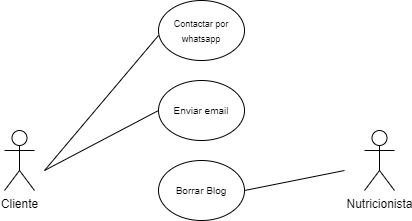

The diagram above was exported from draw.io. Its source (the exported page's mxGraphModel, read from the mxfile embedded in the PNG):
<mxGraphModel dx="1038" dy="521" grid="1" gridSize="10" guides="1" tooltips="1" connect="1" arrows="1" fold="1" page="1" pageScale="1" pageWidth="827" pageHeight="1169" math="0" shadow="0">
  <root>
    <mxCell id="0" />
    <mxCell id="1" parent="0" />
    <mxCell id="swTarJaDJLcI3yJTiaOI-1" value="Cliente" style="shape=umlActor;verticalLabelPosition=bottom;verticalAlign=top;html=1;outlineConnect=0;" parent="1" vertex="1">
      <mxGeometry x="230" y="340" width="30" height="60" as="geometry" />
    </mxCell>
    <mxCell id="swTarJaDJLcI3yJTiaOI-3" value="&lt;font style=&quot;font-size: 9px&quot;&gt;Contactar por whatsapp&lt;/font&gt;" style="ellipse;whiteSpace=wrap;html=1;" parent="1" vertex="1">
      <mxGeometry x="384" y="210" width="86" height="60" as="geometry" />
    </mxCell>
    <mxCell id="swTarJaDJLcI3yJTiaOI-4" value="&lt;font size=&quot;1&quot;&gt;Enviar email&lt;/font&gt;" style="ellipse;whiteSpace=wrap;html=1;" parent="1" vertex="1">
      <mxGeometry x="384" y="290" width="86" height="60" as="geometry" />
    </mxCell>
    <mxCell id="swTarJaDJLcI3yJTiaOI-5" value="&lt;font size=&quot;1&quot;&gt;Borrar Blog&lt;/font&gt;" style="ellipse;whiteSpace=wrap;html=1;" parent="1" vertex="1">
      <mxGeometry x="384" y="370" width="86" height="60" as="geometry" />
    </mxCell>
    <mxCell id="swTarJaDJLcI3yJTiaOI-17" value="" style="endArrow=none;html=1;exitX=0;exitY=0.5;exitDx=0;exitDy=0;" parent="1" source="swTarJaDJLcI3yJTiaOI-4" edge="1">
      <mxGeometry width="50" height="50" relative="1" as="geometry">
        <mxPoint x="300" y="410" as="sourcePoint" />
        <mxPoint x="270" y="380" as="targetPoint" />
      </mxGeometry>
    </mxCell>
    <mxCell id="swTarJaDJLcI3yJTiaOI-19" value="" style="endArrow=none;html=1;entryX=0;entryY=0.5;entryDx=0;entryDy=0;" parent="1" edge="1">
      <mxGeometry width="50" height="50" relative="1" as="geometry">
        <mxPoint x="270" y="380" as="sourcePoint" />
        <mxPoint x="384.0000000000023" y="245" as="targetPoint" />
      </mxGeometry>
    </mxCell>
    <mxCell id="swTarJaDJLcI3yJTiaOI-23" value="Nutricionista" style="shape=umlActor;verticalLabelPosition=bottom;verticalAlign=top;html=1;outlineConnect=0;" parent="1" vertex="1">
      <mxGeometry x="590" y="340" width="30" height="60" as="geometry" />
    </mxCell>
    <mxCell id="swTarJaDJLcI3yJTiaOI-28" value="" style="endArrow=none;html=1;" parent="1" edge="1">
      <mxGeometry width="50" height="50" relative="1" as="geometry">
        <mxPoint x="470" y="400" as="sourcePoint" />
        <mxPoint x="570" y="380" as="targetPoint" />
      </mxGeometry>
    </mxCell>
  </root>
</mxGraphModel>